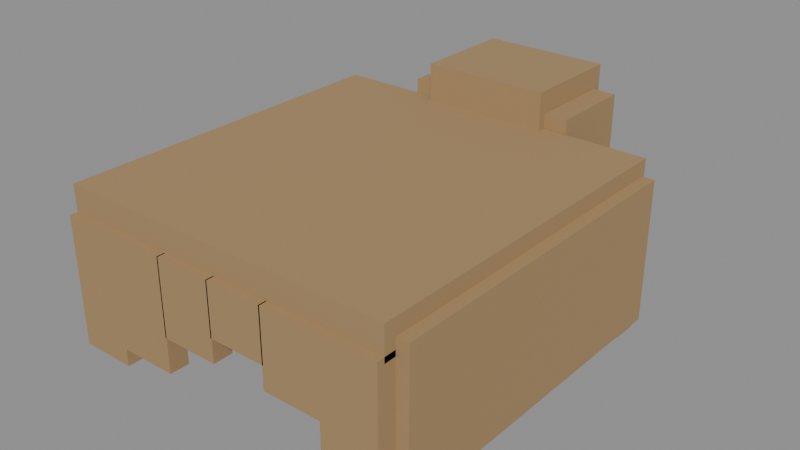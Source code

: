 # Source: hair_bun.blend  (saved by Blender 5.3.31; exported with 4.5.12 LTS)
import bpy
from mathutils import Matrix  # noqa: F401  (used for matrix-valued properties, if any)

bpy.ops.wm.read_factory_settings(use_empty=True)
scene = bpy.context.scene
scene.name = 'Scene'

# ---- materials (node trees are filled in below, after node groups)
mat_char_mat_hair = bpy.data.materials.new('char_mat_hair')
mat_char_mat_hair.diffuse_color = (0.38, 0.245, 0.115, 1.0)

# ---- material node trees
mat_char_mat_hair.use_nodes = True; mat_char_mat_hair.node_tree.nodes.clear()
_N = mat_char_mat_hair.node_tree.nodes; _L = mat_char_mat_hair.node_tree.links
n0 = _N.new('ShaderNodeBsdfPrincipled'); n0.name = 'Principled BSDF'; n0.location = (-200, 100)
n0.inputs[0].default_value = (0.38, 0.245, 0.115, 1.0)
n0.inputs[2].default_value = 0.8
n0.inputs[10].default_value = 0.005
n1 = _N.new('ShaderNodeOutputMaterial'); n1.name = 'Material Output'; n1.location = (200, 100)
_L.new(n0.outputs[0], n1.inputs[0])
n1.is_active_output = True

# ---- meshes
me_char_hair_voxel_geometry = bpy.data.meshes.new('char_hair_voxel_geometry')
me_char_hair_voxel_geometry.from_pydata([(-0.293, -0.315, 0.3905), (0.293, -0.315, 0.3905), (0.293, 0.291, 0.3905), (-0.293, 0.291, 0.3905), (-0.293, -0.315, 0.4455), (0.293, -0.315, 0.4455), (0.293, 0.291, 0.4455), (-0.293, 0.291, 0.4455), (-0.293, 0.2585, 0.141), (0.293, 0.2585, 0.141), (0.293, 0.3035, 0.141), (-0.293, 0.3035, 0.141), (-0.293, 0.2585, 0.391), (0.293, 0.2585, 0.391), (0.293, 0.3035, 0.391), (-0.293, 0.3035, 0.391), (-0.314, -0.295, 0.1725), (-0.25, -0.295, 0.1725), (-0.25, 0.285, 0.1725), (-0.314, 0.285, 0.1725), (-0.314, -0.295, 0.4175), (-0.25, -0.295, 0.4175), (-0.25, 0.285, 0.4175), (-0.314, 0.285, 0.4175), (0.25, -0.295, 0.1725), (0.314, -0.295, 0.1725), (0.314, 0.285, 0.1725), (0.25, 0.285, 0.1725), (0.25, -0.295, 0.4175), (0.314, -0.295, 0.4175), (0.314, 0.285, 0.4175), (0.25, 0.285, 0.4175), (-0.293, -0.328, 0.18), (-0.197, -0.328, 0.18), (-0.197, -0.294, 0.18), (-0.293, -0.294, 0.18), (-0.293, -0.328, 0.4), (-0.197, -0.328, 0.4), (-0.197, -0.294, 0.4), (-0.293, -0.294, 0.4), (-0.197, -0.328, 0.21), (-0.097, -0.328, 0.21), (-0.097, -0.294, 0.21), (-0.197, -0.294, 0.21), (-0.197, -0.328, 0.4), (-0.097, -0.328, 0.4), (-0.097, -0.294, 0.4), (-0.197, -0.294, 0.4), (-0.099, -0.328, 0.27), (0.001, -0.328, 0.27), (0.001, -0.294, 0.27), (-0.099, -0.294, 0.27), (-0.099, -0.328, 0.4), (0.001, -0.328, 0.4), (0.001, -0.294, 0.4), (-0.099, -0.294, 0.4), (-0.001, -0.328, 0.31), (0.099, -0.328, 0.31), (0.099, -0.294, 0.31), (-0.001, -0.294, 0.31), (-0.001, -0.328, 0.4), (0.099, -0.328, 0.4), (0.099, -0.294, 0.4), (-0.001, -0.294, 0.4), (0.097, -0.328, 0.27), (0.197, -0.328, 0.27), (0.197, -0.294, 0.27), (0.097, -0.294, 0.27), (0.097, -0.328, 0.4), (0.197, -0.328, 0.4), (0.197, -0.294, 0.4), (0.097, -0.294, 0.4), (0.197, -0.328, 0.22), (0.293, -0.328, 0.22), (0.293, -0.294, 0.22), (0.197, -0.294, 0.22), (0.197, -0.328, 0.4), (0.293, -0.328, 0.4), (0.293, -0.294, 0.4), (0.197, -0.294, 0.4), (-0.11, 0.277, 0.29), (0.11, 0.277, 0.29), (0.11, 0.457, 0.29), (-0.11, 0.457, 0.29), (-0.11, 0.277, 0.51), (0.11, 0.277, 0.51), (0.11, 0.457, 0.51), (-0.11, 0.457, 0.51), (-0.15, 0.292, 0.33), (0.15, 0.292, 0.33), (0.15, 0.442, 0.33), (-0.15, 0.442, 0.33), (-0.15, 0.292, 0.47), (0.15, 0.292, 0.47), (0.15, 0.442, 0.47), (-0.15, 0.442, 0.47)], [], [(0, 3, 2, 1), (4, 5, 6, 7), (0, 1, 5, 4), (1, 2, 6, 5), (2, 3, 7, 6), (3, 0, 4, 7), (8, 11, 10, 9), (12, 13, 14, 15), (8, 9, 13, 12), (9, 10, 14, 13), (10, 11, 15, 14), (11, 8, 12, 15), (16, 19, 18, 17), (20, 21, 22, 23), (16, 17, 21, 20), (17, 18, 22, 21), (18, 19, 23, 22), (19, 16, 20, 23), (24, 27, 26, 25), (28, 29, 30, 31), (24, 25, 29, 28), (25, 26, 30, 29), (26, 27, 31, 30), (27, 24, 28, 31), (32, 35, 34, 33), (36, 37, 38, 39), (32, 33, 37, 36), (33, 34, 38, 37), (34, 35, 39, 38), (35, 32, 36, 39), (40, 43, 42, 41), (44, 45, 46, 47), (40, 41, 45, 44), (41, 42, 46, 45), (42, 43, 47, 46), (43, 40, 44, 47), (48, 51, 50, 49), (52, 53, 54, 55), (48, 49, 53, 52), (49, 50, 54, 53), (50, 51, 55, 54), (51, 48, 52, 55), (56, 59, 58, 57), (60, 61, 62, 63), (56, 57, 61, 60), (57, 58, 62, 61), (58, 59, 63, 62), (59, 56, 60, 63), (64, 67, 66, 65), (68, 69, 70, 71), (64, 65, 69, 68), (65, 66, 70, 69), (66, 67, 71, 70), (67, 64, 68, 71), (72, 75, 74, 73), (76, 77, 78, 79), (72, 73, 77, 76), (73, 74, 78, 77), (74, 75, 79, 78), (75, 72, 76, 79), (80, 83, 82, 81), (84, 85, 86, 87), (80, 81, 85, 84), (81, 82, 86, 85), (82, 83, 87, 86), (83, 80, 84, 87), (88, 91, 90, 89), (92, 93, 94, 95), (88, 89, 93, 92), (89, 90, 94, 93), (90, 91, 95, 94), (91, 88, 92, 95)])
me_char_hair_voxel_geometry.materials.append(mat_char_mat_hair)
me_char_hair_voxel_geometry.update()

# ---- objects
ob_hair_component_root = bpy.data.objects.new('hair_component_root', None)
ob_char_hair_visual = bpy.data.objects.new('char_hair_visual', me_char_hair_voxel_geometry)

# ---- transforms, parenting, visibility, modifiers, constraints
ob_hair_component_root.location = (0.0, 0.0, 0.0)
ob_char_hair_visual.parent = ob_hair_component_root
ob_char_hair_visual.location = (0.0, 0.0, 0.0)

# ---- collection membership
scene.collection.objects.link(ob_hair_component_root)
scene.collection.objects.link(ob_char_hair_visual)

# ---- scene / render settings (as saved in the file)
scene.frame_start = 1; scene.frame_end = 250; scene.frame_set(1)
scene.render.engine = 'BLENDER_EEVEE_NEXT'
scene.render.bake_bias = 0.0
scene.render.bake_samples = 0
scene.render.compositor_device = 'GPU'
scene.eevee.use_volume_custom_range = False
scene.eevee.fast_gi_thickness_near = 0.1
scene.eevee.fast_gi_thickness_far = 0.0
scene.eevee.ray_tracing_options.screen_trace_thickness = 0.1
bpy.context.view_layer.update()

# ---- added for rendering (the .blend has no active camera and no usable light): camera, sun + grey world if the file has none
cam_auto = bpy.data.cameras.new('AutoCamera')
cam_auto.lens = 50.0
cam_auto.sensor_width = 36.0
cam_auto.clip_end = 1000.0
ob_auto_camera = bpy.data.objects.new('AutoCamera', cam_auto)
scene.collection.objects.link(ob_auto_camera)
ob_auto_camera.location = (0.990798, -1.12446, 1.11814)
ob_auto_camera.rotation_euler = (1.09748, -7.21219e-08, 0.694738)
scene.camera = ob_auto_camera
light_auto_sun = bpy.data.lights.new('AutoSun', 'SUN')
light_auto_sun.energy = 3.0
light_auto_sun.angle = 0.0523599
ob_auto_sun = bpy.data.objects.new('AutoSun', light_auto_sun)
scene.collection.objects.link(ob_auto_sun)
ob_auto_sun.rotation_euler = (0.872665, 0.174533, 0.523599)
if scene.world is None:
    world_auto = bpy.data.worlds.new('AutoWorld')
    world_auto.color = (0.3, 0.3, 0.3)
    scene.world = world_auto
bpy.context.view_layer.update()
